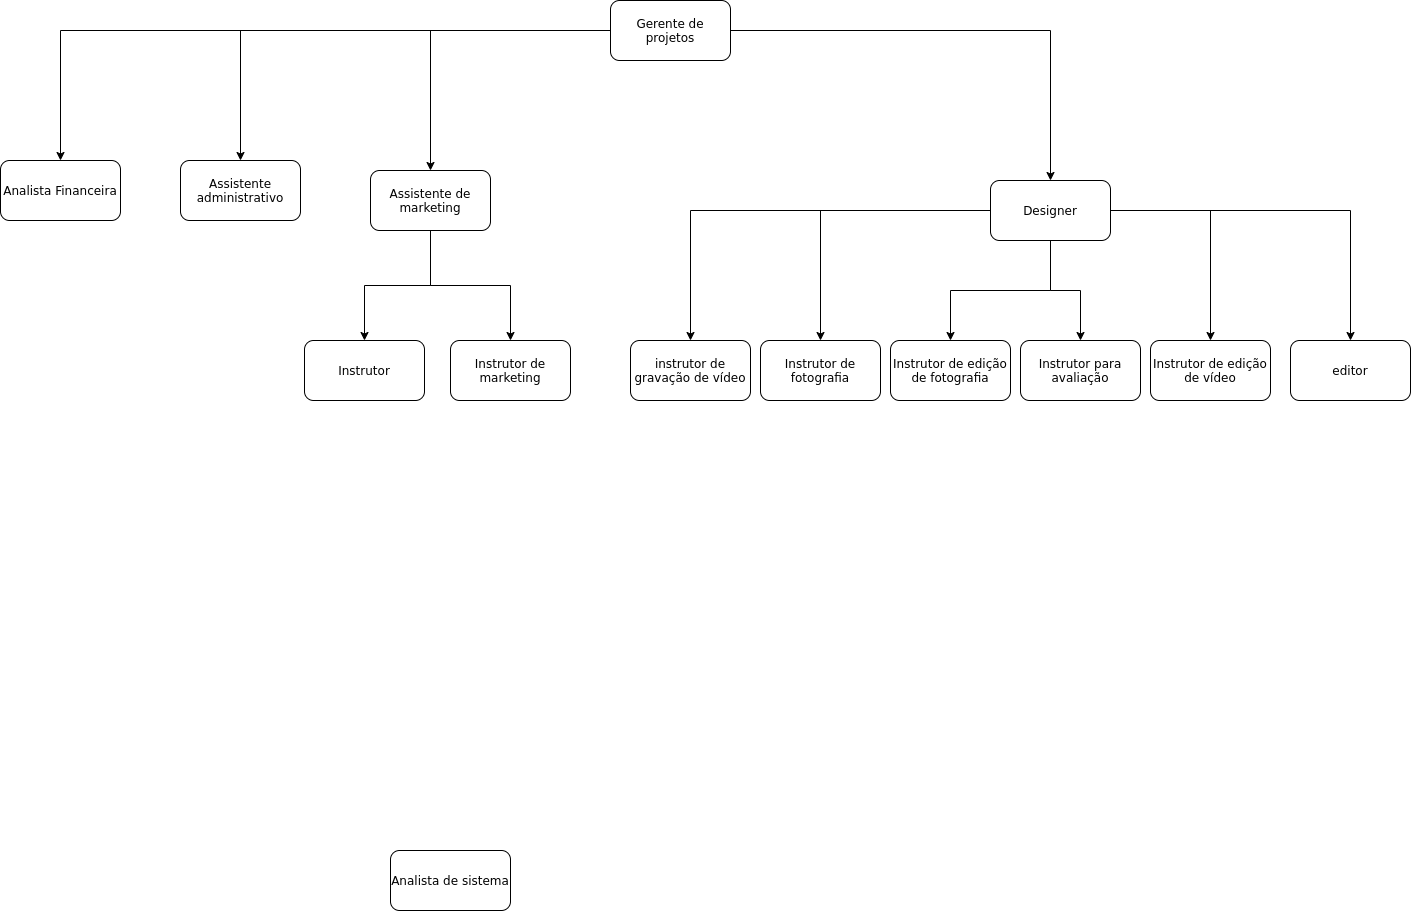

The diagram above was exported from draw.io. Its source (the exported page's mxGraphModel, read from the mxfile embedded in the PNG):
<mxGraphModel dx="862" dy="1601" grid="1" gridSize="10" guides="1" tooltips="1" connect="1" arrows="1" fold="1" page="1" pageScale="1" pageWidth="827" pageHeight="1169" math="0" shadow="0">
  <root>
    <mxCell id="0" />
    <mxCell id="1" parent="0" />
    <mxCell id="vgYodMMSzq2-lOS3nEll-17" style="edgeStyle=orthogonalEdgeStyle;rounded=0;orthogonalLoop=1;jettySize=auto;html=1;" parent="1" source="f7f4crDrcddYw8fhbuVK-1" target="f7f4crDrcddYw8fhbuVK-28" edge="1">
      <mxGeometry relative="1" as="geometry" />
    </mxCell>
    <mxCell id="vgYodMMSzq2-lOS3nEll-18" style="edgeStyle=orthogonalEdgeStyle;rounded=0;orthogonalLoop=1;jettySize=auto;html=1;" parent="1" source="f7f4crDrcddYw8fhbuVK-1" target="f7f4crDrcddYw8fhbuVK-10" edge="1">
      <mxGeometry relative="1" as="geometry" />
    </mxCell>
    <mxCell id="vgYodMMSzq2-lOS3nEll-19" style="edgeStyle=orthogonalEdgeStyle;rounded=0;orthogonalLoop=1;jettySize=auto;html=1;" parent="1" source="f7f4crDrcddYw8fhbuVK-1" target="f7f4crDrcddYw8fhbuVK-29" edge="1">
      <mxGeometry relative="1" as="geometry" />
    </mxCell>
    <mxCell id="vgYodMMSzq2-lOS3nEll-20" style="edgeStyle=orthogonalEdgeStyle;rounded=0;orthogonalLoop=1;jettySize=auto;html=1;" parent="1" source="f7f4crDrcddYw8fhbuVK-1" target="f7f4crDrcddYw8fhbuVK-4" edge="1">
      <mxGeometry relative="1" as="geometry" />
    </mxCell>
    <mxCell id="f7f4crDrcddYw8fhbuVK-1" value="Gerente de projetos" style="rounded=1;whiteSpace=wrap;html=1;" parent="1" vertex="1">
      <mxGeometry x="720" y="-120" width="120" height="60" as="geometry" />
    </mxCell>
    <mxCell id="f7f4crDrcddYw8fhbuVK-2" value="Analista de sistema" style="rounded=1;whiteSpace=wrap;html=1;" parent="1" vertex="1">
      <mxGeometry x="500" y="730" width="120" height="60" as="geometry" />
    </mxCell>
    <mxCell id="f7f4crDrcddYw8fhbuVK-4" value="Assistente administrativo" style="rounded=1;whiteSpace=wrap;html=1;" parent="1" vertex="1">
      <mxGeometry x="290" y="40" width="120" height="60" as="geometry" />
    </mxCell>
    <mxCell id="vgYodMMSzq2-lOS3nEll-9" style="edgeStyle=orthogonalEdgeStyle;rounded=0;orthogonalLoop=1;jettySize=auto;html=1;" parent="1" source="f7f4crDrcddYw8fhbuVK-10" target="f7f4crDrcddYw8fhbuVK-13" edge="1">
      <mxGeometry relative="1" as="geometry" />
    </mxCell>
    <mxCell id="vgYodMMSzq2-lOS3nEll-10" style="edgeStyle=orthogonalEdgeStyle;rounded=0;orthogonalLoop=1;jettySize=auto;html=1;" parent="1" source="f7f4crDrcddYw8fhbuVK-10" target="f7f4crDrcddYw8fhbuVK-15" edge="1">
      <mxGeometry relative="1" as="geometry" />
    </mxCell>
    <mxCell id="vgYodMMSzq2-lOS3nEll-11" style="edgeStyle=orthogonalEdgeStyle;rounded=0;orthogonalLoop=1;jettySize=auto;html=1;" parent="1" source="f7f4crDrcddYw8fhbuVK-10" target="f7f4crDrcddYw8fhbuVK-16" edge="1">
      <mxGeometry relative="1" as="geometry" />
    </mxCell>
    <mxCell id="vgYodMMSzq2-lOS3nEll-12" style="edgeStyle=orthogonalEdgeStyle;rounded=0;orthogonalLoop=1;jettySize=auto;html=1;" parent="1" source="f7f4crDrcddYw8fhbuVK-10" target="f7f4crDrcddYw8fhbuVK-18" edge="1">
      <mxGeometry relative="1" as="geometry" />
    </mxCell>
    <mxCell id="vgYodMMSzq2-lOS3nEll-13" style="edgeStyle=orthogonalEdgeStyle;rounded=0;orthogonalLoop=1;jettySize=auto;html=1;" parent="1" source="f7f4crDrcddYw8fhbuVK-10" target="f7f4crDrcddYw8fhbuVK-14" edge="1">
      <mxGeometry relative="1" as="geometry" />
    </mxCell>
    <mxCell id="vgYodMMSzq2-lOS3nEll-14" style="edgeStyle=orthogonalEdgeStyle;rounded=0;orthogonalLoop=1;jettySize=auto;html=1;" parent="1" source="f7f4crDrcddYw8fhbuVK-10" target="f7f4crDrcddYw8fhbuVK-19" edge="1">
      <mxGeometry relative="1" as="geometry" />
    </mxCell>
    <mxCell id="f7f4crDrcddYw8fhbuVK-10" value="Designer" style="rounded=1;whiteSpace=wrap;html=1;" parent="1" vertex="1">
      <mxGeometry x="1100" y="60" width="120" height="60" as="geometry" />
    </mxCell>
    <mxCell id="f7f4crDrcddYw8fhbuVK-12" value="Instrutor" style="rounded=1;whiteSpace=wrap;html=1;" parent="1" vertex="1">
      <mxGeometry x="414" y="220" width="120" height="60" as="geometry" />
    </mxCell>
    <mxCell id="f7f4crDrcddYw8fhbuVK-13" value="&lt;span style=&quot;font-family: &amp;#34;arial&amp;#34; ; text-align: left ; background-color: rgb(255 , 255 , 255)&quot;&gt;instrutor de gravação de vídeo&lt;br&gt;&lt;/span&gt;" style="rounded=1;whiteSpace=wrap;html=1;" parent="1" vertex="1">
      <mxGeometry x="740" y="220" width="120" height="60" as="geometry" />
    </mxCell>
    <mxCell id="f7f4crDrcddYw8fhbuVK-14" value="&lt;span style=&quot;font-family: &amp;#34;arial&amp;#34; ; text-align: left ; background-color: rgb(255 , 255 , 255)&quot;&gt;Instrutor de edição de vídeo&lt;br&gt;&lt;/span&gt;" style="rounded=1;whiteSpace=wrap;html=1;" parent="1" vertex="1">
      <mxGeometry x="1260" y="220" width="120" height="60" as="geometry" />
    </mxCell>
    <mxCell id="f7f4crDrcddYw8fhbuVK-15" value="&lt;span style=&quot;font-family: &amp;#34;arial&amp;#34; ; text-align: left ; background-color: rgb(255 , 255 , 255)&quot;&gt;Instrutor de fotografia&lt;/span&gt;" style="rounded=1;whiteSpace=wrap;html=1;" parent="1" vertex="1">
      <mxGeometry x="870" y="220" width="120" height="60" as="geometry" />
    </mxCell>
    <mxCell id="f7f4crDrcddYw8fhbuVK-16" value="&lt;span style=&quot;font-family: &amp;#34;arial&amp;#34; ; text-align: left ; background-color: rgb(255 , 255 , 255)&quot;&gt;Instrutor de edição de fotografia&lt;/span&gt;" style="rounded=1;whiteSpace=wrap;html=1;" parent="1" vertex="1">
      <mxGeometry x="1000" y="220" width="120" height="60" as="geometry" />
    </mxCell>
    <mxCell id="f7f4crDrcddYw8fhbuVK-17" value="&lt;span style=&quot;font-family: &amp;#34;arial&amp;#34; ; text-align: left ; background-color: rgb(255 , 255 , 255)&quot;&gt;Instrutor de marketing&lt;/span&gt;" style="rounded=1;whiteSpace=wrap;html=1;" parent="1" vertex="1">
      <mxGeometry x="560" y="220" width="120" height="60" as="geometry" />
    </mxCell>
    <mxCell id="f7f4crDrcddYw8fhbuVK-18" value="&lt;span style=&quot;font-family: &amp;#34;arial&amp;#34; ; text-align: left ; background-color: rgb(255 , 255 , 255)&quot;&gt;Instrutor para avaliação&lt;/span&gt;" style="rounded=1;whiteSpace=wrap;html=1;" parent="1" vertex="1">
      <mxGeometry x="1130" y="220" width="120" height="60" as="geometry" />
    </mxCell>
    <mxCell id="f7f4crDrcddYw8fhbuVK-19" value="&lt;span style=&quot;font-family: &amp;#34;arial&amp;#34; ; text-align: left ; background-color: rgb(255 , 255 , 255)&quot;&gt;editor&lt;/span&gt;" style="rounded=1;whiteSpace=wrap;html=1;" parent="1" vertex="1">
      <mxGeometry x="1400" y="220" width="120" height="60" as="geometry" />
    </mxCell>
    <mxCell id="f7f4crDrcddYw8fhbuVK-29" value="Analista Financeira" style="rounded=1;whiteSpace=wrap;html=1;" parent="1" vertex="1">
      <mxGeometry x="110" y="40" width="120" height="60" as="geometry" />
    </mxCell>
    <mxCell id="vgYodMMSzq2-lOS3nEll-15" style="edgeStyle=orthogonalEdgeStyle;rounded=0;orthogonalLoop=1;jettySize=auto;html=1;" parent="1" source="f7f4crDrcddYw8fhbuVK-28" target="f7f4crDrcddYw8fhbuVK-12" edge="1">
      <mxGeometry relative="1" as="geometry" />
    </mxCell>
    <mxCell id="vgYodMMSzq2-lOS3nEll-16" style="edgeStyle=orthogonalEdgeStyle;rounded=0;orthogonalLoop=1;jettySize=auto;html=1;" parent="1" source="f7f4crDrcddYw8fhbuVK-28" target="f7f4crDrcddYw8fhbuVK-17" edge="1">
      <mxGeometry relative="1" as="geometry" />
    </mxCell>
    <mxCell id="f7f4crDrcddYw8fhbuVK-28" value="Assistente de marketing" style="rounded=1;whiteSpace=wrap;html=1;" parent="1" vertex="1">
      <mxGeometry x="480" y="50" width="120" height="60" as="geometry" />
    </mxCell>
  </root>
</mxGraphModel>